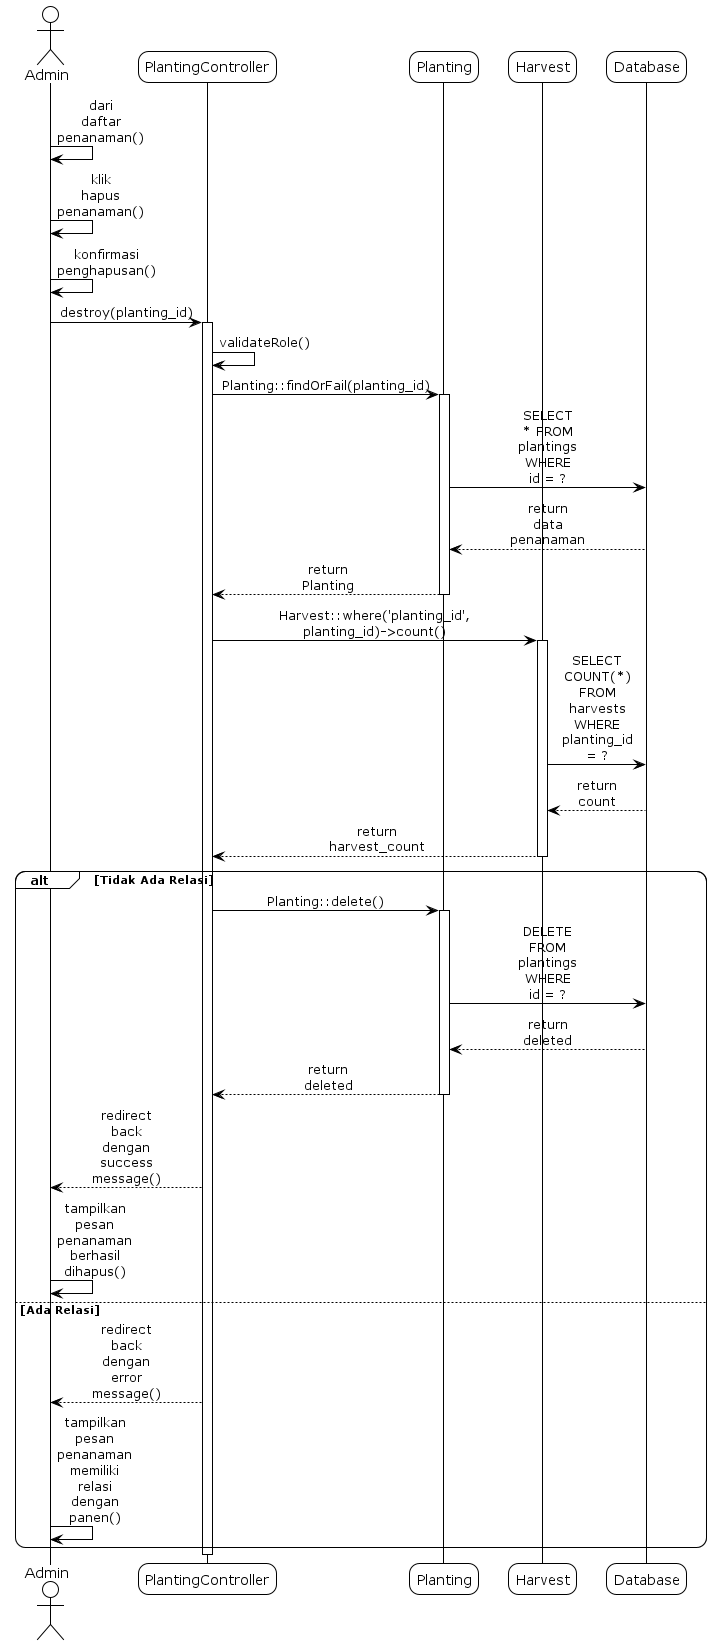

The diagram above was rendered by PlantUML. Its source (embedded in the PNG):
@startuml
!theme plain
skinparam sequenceMessageAlign center
skinparam roundcorner 20
skinparam maxmessagesize 60

' sd Hapus Data Penanaman

actor "Admin" as User
participant "PlantingController" as Controller
participant "Planting" as Planting
participant "Harvest" as Harvest
participant "Database" as DB

User -> User: dari daftar penanaman()
User -> User: klik hapus penanaman()
User -> User: konfirmasi penghapusan()
User -> Controller: destroy(planting_id)
activate Controller
Controller -> Controller: validateRole()
Controller -> Planting: Planting::findOrFail(planting_id)
activate Planting
Planting -> DB: SELECT * FROM plantings WHERE id = ?
DB --> Planting: return data penanaman
Planting --> Controller: return Planting
deactivate Planting

Controller -> Harvest: Harvest::where('planting_id', planting_id)->count()
activate Harvest
Harvest -> DB: SELECT COUNT(*) FROM harvests WHERE planting_id = ?
DB --> Harvest: return count
Harvest --> Controller: return harvest_count
deactivate Harvest

alt Tidak Ada Relasi
    Controller -> Planting: Planting::delete()
    activate Planting
    Planting -> DB: DELETE FROM plantings WHERE id = ?
    DB --> Planting: return deleted
    Planting --> Controller: return deleted
    deactivate Planting
    
    Controller --> User: redirect back dengan success message()
    User -> User: tampilkan pesan penanaman berhasil dihapus()
else Ada Relasi
    Controller --> User: redirect back dengan error message()
    User -> User: tampilkan pesan penanaman memiliki relasi dengan panen()
end
deactivate Controller

@enduml